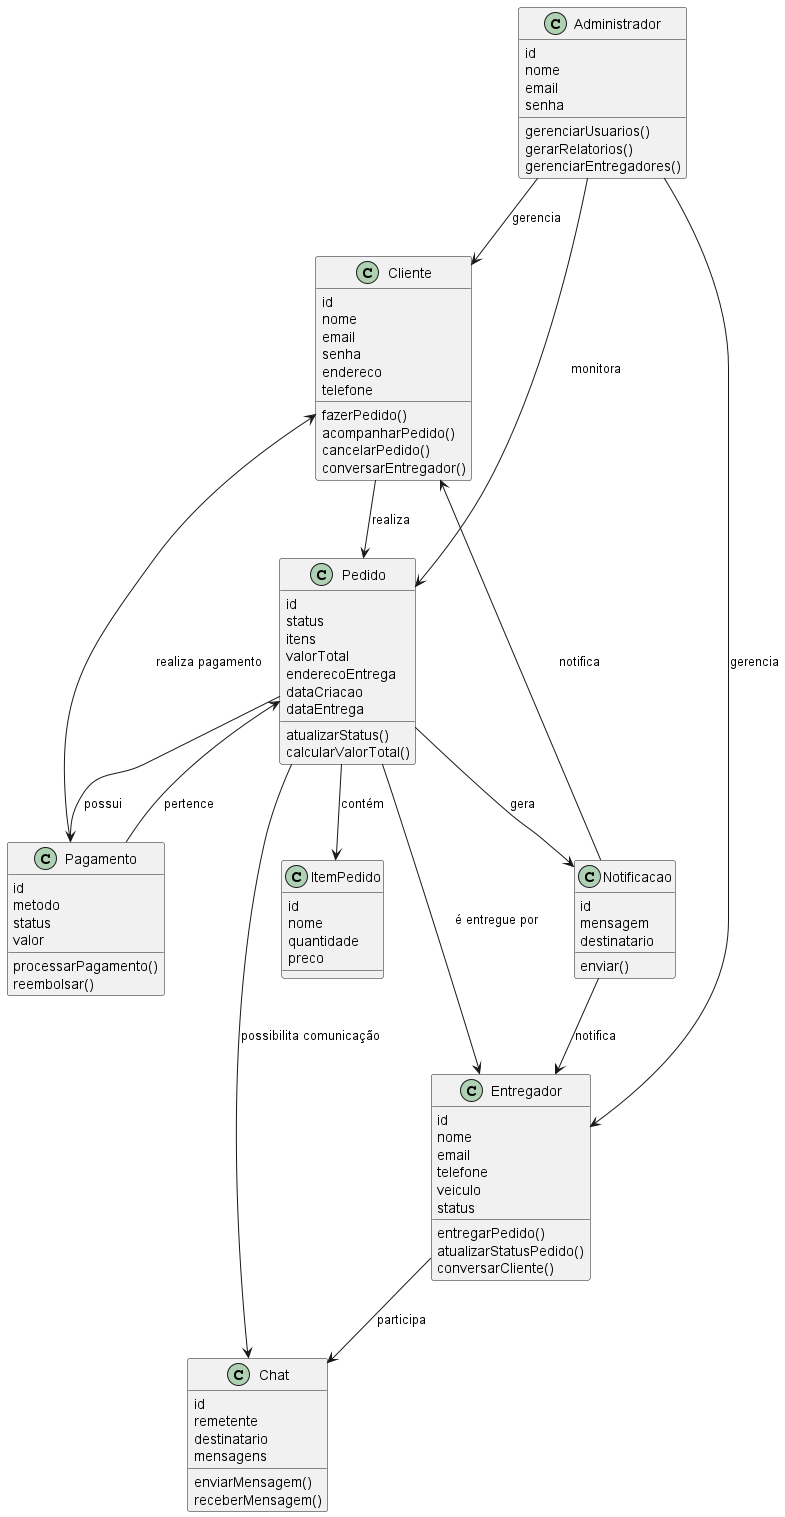

The diagram above was rendered by PlantUML. Its source (embedded in the PNG):
@startuml
class Cliente {
    id
    nome
    email
    senha
    endereco
    telefone
    fazerPedido()
    acompanharPedido()
    cancelarPedido()
    conversarEntregador()
}

class Pedido {
    id
    status
    itens
    valorTotal
    enderecoEntrega
    dataCriacao
    dataEntrega
    atualizarStatus()
    calcularValorTotal()
}

class ItemPedido {
    id
    nome
    quantidade
    preco
}

class Entregador {
    id
    nome
    email
    telefone
    veiculo
    status
    entregarPedido()
    atualizarStatusPedido()
    conversarCliente()
}

class Administrador {
    id
    nome
    email
    senha
    gerenciarUsuarios()
    gerarRelatorios()
    gerenciarEntregadores()
}

class Notificacao {
    id
    mensagem
    destinatario
    enviar()
}

class Pagamento {
    id
    metodo
    status
    valor
    processarPagamento()
    reembolsar()
}

class Chat {
    id
    remetente
    destinatario
    mensagens
    enviarMensagem()
    receberMensagem()
}

Cliente --> Pedido : realiza
Pedido --> ItemPedido : contém
Pedido --> Entregador : é entregue por
Pedido --> Pagamento : possui
Pedido --> Notificacao : gera
Pedido --> Chat : possibilita comunicação
Entregador --> Chat : participa
Administrador --> Entregador : gerencia
Administrador --> Cliente : gerencia
Administrador --> Pedido : monitora
Notificacao --> Cliente : notifica
Notificacao --> Entregador : notifica
Pagamento --> Cliente : realiza pagamento
Pagamento --> Pedido : pertence

@enduml